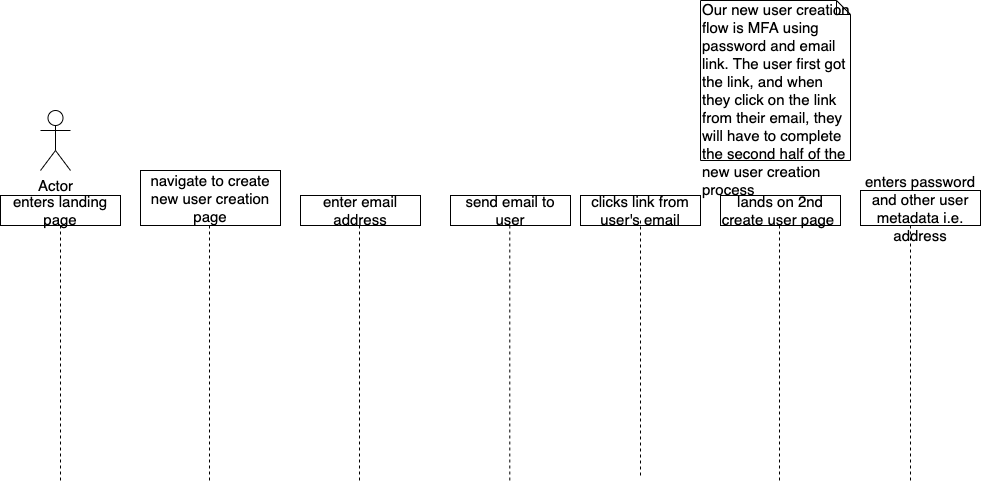

The diagram above was exported from draw.io. Its source (the exported page's mxGraphModel, read from the mxfile embedded in the PNG):
<mxGraphModel dx="1607" dy="1497" grid="1" gridSize="10" guides="1" tooltips="1" connect="1" arrows="1" fold="1" page="1" pageScale="1" pageWidth="850" pageHeight="1100" math="0" shadow="0">
  <root>
    <mxCell id="0" />
    <mxCell id="1" parent="0" />
    <mxCell id="ot598rKVbmeUr9Q16hqY-1" value="Actor" style="shape=umlActor;verticalLabelPosition=bottom;labelBackgroundColor=#ffffff;verticalAlign=top;html=1;outlineConnect=0;fontSize=15;" vertex="1" parent="1">
      <mxGeometry x="-90" y="50" width="30" height="60" as="geometry" />
    </mxCell>
    <mxCell id="ot598rKVbmeUr9Q16hqY-3" value="enters landing page" style="rounded=0;whiteSpace=wrap;html=1;fontSize=15;" vertex="1" parent="1">
      <mxGeometry x="-130" y="135" width="120" height="30" as="geometry" />
    </mxCell>
    <mxCell id="ot598rKVbmeUr9Q16hqY-4" value="navigate to create new user creation page" style="rounded=0;whiteSpace=wrap;html=1;fontSize=15;" vertex="1" parent="1">
      <mxGeometry x="10" y="110" width="140" height="55" as="geometry" />
    </mxCell>
    <mxCell id="ot598rKVbmeUr9Q16hqY-5" value="enter email address" style="rounded=0;whiteSpace=wrap;html=1;fontSize=15;" vertex="1" parent="1">
      <mxGeometry x="170" y="135" width="120" height="30" as="geometry" />
    </mxCell>
    <mxCell id="ot598rKVbmeUr9Q16hqY-6" value="clicks link from user's email" style="rounded=0;whiteSpace=wrap;html=1;fontSize=15;" vertex="1" parent="1">
      <mxGeometry x="450" y="135" width="120" height="30" as="geometry" />
    </mxCell>
    <mxCell id="ot598rKVbmeUr9Q16hqY-7" value="lands on 2nd create user page&amp;nbsp;" style="rounded=0;whiteSpace=wrap;html=1;fontSize=15;" vertex="1" parent="1">
      <mxGeometry x="590" y="135" width="120" height="30" as="geometry" />
    </mxCell>
    <mxCell id="ot598rKVbmeUr9Q16hqY-8" value="Our new user creation flow is MFA using password and email link. The user first got the link, and when they click on the link from their email, they will have to complete the second half of the new user creation process" style="shape=note;whiteSpace=wrap;html=1;size=14;verticalAlign=top;align=left;spacingTop=-6;fontSize=15;" vertex="1" parent="1">
      <mxGeometry x="570" y="-60" width="150" height="160" as="geometry" />
    </mxCell>
    <mxCell id="ot598rKVbmeUr9Q16hqY-9" value="enters password and other user metadata i.e. address" style="rounded=0;whiteSpace=wrap;html=1;fontSize=15;" vertex="1" parent="1">
      <mxGeometry x="730" y="130" width="120" height="35" as="geometry" />
    </mxCell>
    <mxCell id="ot598rKVbmeUr9Q16hqY-10" value="" style="endArrow=none;dashed=1;html=1;entryX=0.5;entryY=1;entryDx=0;entryDy=0;fontSize=15;" edge="1" parent="1" target="ot598rKVbmeUr9Q16hqY-3">
      <mxGeometry width="50" height="50" relative="1" as="geometry">
        <mxPoint x="-70" y="420" as="sourcePoint" />
        <mxPoint x="130" y="80" as="targetPoint" />
      </mxGeometry>
    </mxCell>
    <mxCell id="ot598rKVbmeUr9Q16hqY-11" value="" style="endArrow=none;dashed=1;html=1;entryX=0.5;entryY=1;entryDx=0;entryDy=0;fontSize=15;" edge="1" parent="1">
      <mxGeometry width="50" height="50" relative="1" as="geometry">
        <mxPoint x="229" y="420" as="sourcePoint" />
        <mxPoint x="229" y="165" as="targetPoint" />
      </mxGeometry>
    </mxCell>
    <mxCell id="ot598rKVbmeUr9Q16hqY-12" value="" style="endArrow=none;dashed=1;html=1;entryX=0.5;entryY=1;entryDx=0;entryDy=0;fontSize=15;" edge="1" parent="1">
      <mxGeometry width="50" height="50" relative="1" as="geometry">
        <mxPoint x="510" y="415" as="sourcePoint" />
        <mxPoint x="510" y="160" as="targetPoint" />
      </mxGeometry>
    </mxCell>
    <mxCell id="ot598rKVbmeUr9Q16hqY-13" value="" style="endArrow=none;dashed=1;html=1;entryX=0.5;entryY=1;entryDx=0;entryDy=0;fontSize=15;" edge="1" parent="1">
      <mxGeometry width="50" height="50" relative="1" as="geometry">
        <mxPoint x="649" y="420" as="sourcePoint" />
        <mxPoint x="649" y="165" as="targetPoint" />
      </mxGeometry>
    </mxCell>
    <mxCell id="ot598rKVbmeUr9Q16hqY-14" value="" style="endArrow=none;dashed=1;html=1;entryX=0.5;entryY=1;entryDx=0;entryDy=0;fontSize=15;" edge="1" parent="1">
      <mxGeometry width="50" height="50" relative="1" as="geometry">
        <mxPoint x="780" y="420" as="sourcePoint" />
        <mxPoint x="780" y="165" as="targetPoint" />
      </mxGeometry>
    </mxCell>
    <mxCell id="ot598rKVbmeUr9Q16hqY-15" value="" style="endArrow=none;dashed=1;html=1;entryX=0.5;entryY=1;entryDx=0;entryDy=0;fontSize=15;" edge="1" parent="1">
      <mxGeometry width="50" height="50" relative="1" as="geometry">
        <mxPoint x="79" y="420" as="sourcePoint" />
        <mxPoint x="79" y="165" as="targetPoint" />
      </mxGeometry>
    </mxCell>
    <mxCell id="ot598rKVbmeUr9Q16hqY-16" value="send email to user" style="rounded=0;whiteSpace=wrap;html=1;fontSize=15;" vertex="1" parent="1">
      <mxGeometry x="320" y="135" width="120" height="30" as="geometry" />
    </mxCell>
    <mxCell id="ot598rKVbmeUr9Q16hqY-17" value="" style="endArrow=none;dashed=1;html=1;entryX=0.5;entryY=1;entryDx=0;entryDy=0;fontSize=15;" edge="1" parent="1">
      <mxGeometry width="50" height="50" relative="1" as="geometry">
        <mxPoint x="379.28999999999974" y="420.0000000000002" as="sourcePoint" />
        <mxPoint x="379.28999999999974" y="165" as="targetPoint" />
      </mxGeometry>
    </mxCell>
  </root>
</mxGraphModel>